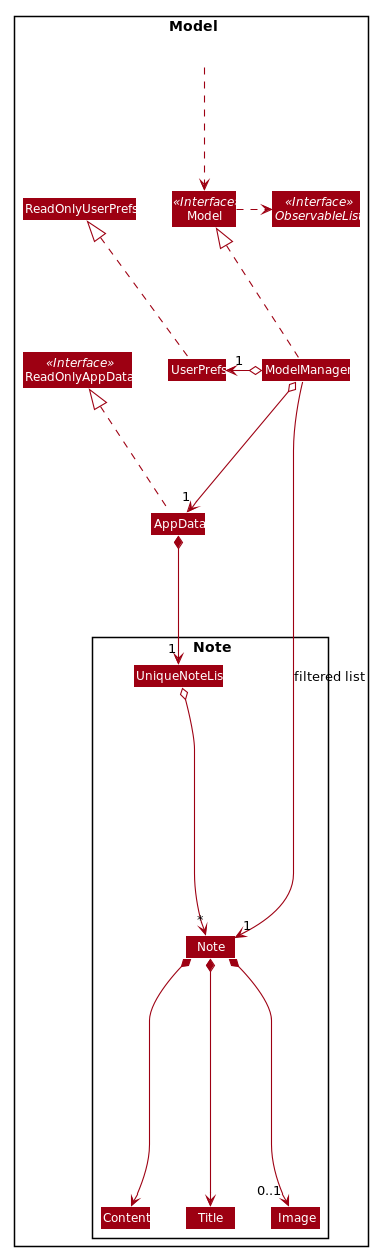

The diagram above was rendered by PlantUML. Its source (embedded in the PNG):
@startuml








skinparam BackgroundColor #FFFFFFF

skinparam Shadowing false

skinparam Class {
    FontColor #FFFFFF
    BorderThickness 1
    BorderColor #FFFFFF
    StereotypeFontColor #FFFFFF
    FontName Arial
}

skinparam Actor {
    BorderColor #000000
    Color #000000
    FontName Arial
}

skinparam Sequence {
    MessageAlign center
    BoxFontSize 15
    BoxPadding 0
    BoxFontColor #FFFFFF
    FontName Arial
}

skinparam Participant {
    FontColor #FFFFFFF
    Padding 20
}

skinparam MinClassWidth 50
skinparam ParticipantPadding 10
skinparam Shadowing false
skinparam DefaultTextAlignment center
skinparam packageStyle Rectangle

hide footbox
hide members
hide circle
skinparam arrowThickness 1.1
skinparam arrowColor #9D0012
skinparam classBackgroundColor #9D0012

Package Model <<Rectangle>>{
Interface ReadOnlyAppData <<Interface>>
Interface Model <<Interface>>
Interface ObservableList <<Interface>>
Class AppData
Class ReadOnlyAppData
Class Model
Class ModelManager
Class UserPrefs
Class ReadOnlyUserPrefs

Package Note {
Class Note
Class Content
Class Title
Class Image
Class UniqueNoteList
}

Class HiddenOutside #FFFFFF
HiddenOutside ..> Model

AppData .up.|> ReadOnlyAppData

ModelManager .up.|> Model
Model .right.> ObservableList
ModelManager o--> "1" AppData
ModelManager o-left-> "1" UserPrefs
UserPrefs .up.|> ReadOnlyUserPrefs

AppData *--> "1" UniqueNoteList
UniqueNoteList o--> "*" Note
Note *--> Title
Note *--> Content
Note *-->"0..1" Image

ModelManager -->"1" Note : filtered list
@enduml